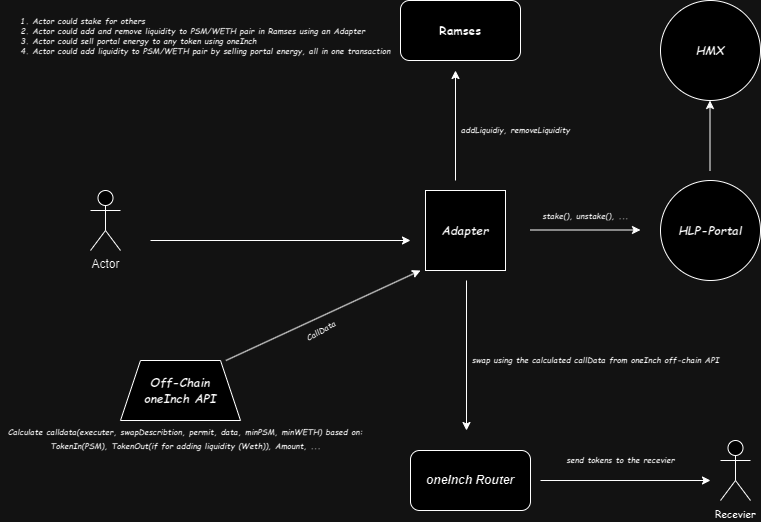

The diagram above was exported from draw.io. Its source (the exported page's mxGraphModel, read from the mxfile embedded in the PNG):
<mxGraphModel dx="950" dy="559" grid="1" gridSize="10" guides="1" tooltips="1" connect="1" arrows="1" fold="1" page="1" pageScale="1" pageWidth="850" pageHeight="1100" math="0" shadow="0">
  <root>
    <mxCell id="0" />
    <mxCell id="1" parent="0" />
    <mxCell id="rc6Svc0O_QQoZ6xt090f-1" value="Actor" style="shape=umlActor;verticalLabelPosition=bottom;verticalAlign=top;html=1;outlineConnect=0;" parent="1" vertex="1">
      <mxGeometry x="90" y="200" width="30" height="60" as="geometry" />
    </mxCell>
    <mxCell id="rc6Svc0O_QQoZ6xt090f-2" value="&lt;b&gt;&lt;i&gt;&lt;font face=&quot;Comic Sans MS&quot;&gt;Adapter&lt;/font&gt;&lt;/i&gt;&lt;/b&gt;" style="whiteSpace=wrap;html=1;aspect=fixed;" parent="1" vertex="1">
      <mxGeometry x="425" y="200" width="80" height="80" as="geometry" />
    </mxCell>
    <mxCell id="rc6Svc0O_QQoZ6xt090f-4" value="&lt;b&gt;&lt;i&gt;&lt;font face=&quot;Comic Sans MS&quot;&gt;HLP-Portal&lt;/font&gt;&lt;/i&gt;&lt;/b&gt;" style="ellipse;whiteSpace=wrap;html=1;aspect=fixed;" parent="1" vertex="1">
      <mxGeometry x="660" y="190" width="100" height="100" as="geometry" />
    </mxCell>
    <mxCell id="rc6Svc0O_QQoZ6xt090f-9" value="&lt;b&gt;&lt;i&gt;&lt;font face=&quot;Comic Sans MS&quot;&gt;Off-Chain&lt;br&gt;oneInch API&lt;br&gt;&lt;/font&gt;&lt;/i&gt;&lt;/b&gt;" style="shape=trapezoid;perimeter=trapezoidPerimeter;whiteSpace=wrap;html=1;fixedSize=1;" parent="1" vertex="1">
      <mxGeometry x="120" y="370" width="120" height="60" as="geometry" />
    </mxCell>
    <mxCell id="rc6Svc0O_QQoZ6xt090f-12" value="&lt;i&gt;&lt;b&gt;oneInch Router&lt;/b&gt;&lt;/i&gt;" style="rounded=1;whiteSpace=wrap;html=1;" parent="1" vertex="1">
      <mxGeometry x="410" y="460" width="120" height="60" as="geometry" />
    </mxCell>
    <mxCell id="rc6Svc0O_QQoZ6xt090f-14" value="" style="endArrow=classic;html=1;rounded=0;" parent="1" edge="1">
      <mxGeometry width="50" height="50" relative="1" as="geometry">
        <mxPoint x="150" y="250" as="sourcePoint" />
        <mxPoint x="410" y="250" as="targetPoint" />
      </mxGeometry>
    </mxCell>
    <mxCell id="rc6Svc0O_QQoZ6xt090f-22" value="" style="endArrow=classic;html=1;rounded=0;" parent="1" edge="1">
      <mxGeometry width="50" height="50" relative="1" as="geometry">
        <mxPoint x="530" y="239.5" as="sourcePoint" />
        <mxPoint x="640" y="239.5" as="targetPoint" />
      </mxGeometry>
    </mxCell>
    <mxCell id="rc6Svc0O_QQoZ6xt090f-24" value="" style="endArrow=classic;html=1;rounded=0;exitX=0.583;exitY=1.104;exitDx=0;exitDy=0;exitPerimeter=0;" parent="1" edge="1">
      <mxGeometry width="50" height="50" relative="1" as="geometry">
        <mxPoint x="466" y="290" as="sourcePoint" />
        <mxPoint x="466" y="440" as="targetPoint" />
        <Array as="points" />
      </mxGeometry>
    </mxCell>
    <mxCell id="rc6Svc0O_QQoZ6xt090f-28" value="CallData" style="text;html=1;align=center;verticalAlign=middle;resizable=0;points=[];autosize=1;strokeColor=none;fillColor=none;fontStyle=3;fontFamily=Comic Sans MS;fontSize=8;rotation=-30;" parent="1" vertex="1">
      <mxGeometry x="290" y="330" width="60" height="20" as="geometry" />
    </mxCell>
    <mxCell id="rc6Svc0O_QQoZ6xt090f-38" value="&lt;span style=&quot;font-size: 8px;&quot;&gt;&lt;i style=&quot;font-size: 8px;&quot;&gt;&lt;font face=&quot;Comic Sans MS&quot; style=&quot;font-size: 8px;&quot;&gt;swap using the calculated callData from oneInch off-chain API&lt;br&gt;&lt;/font&gt;&lt;/i&gt;&lt;/span&gt;" style="text;html=1;align=center;verticalAlign=middle;resizable=0;points=[];autosize=1;strokeColor=none;fillColor=none;fontSize=8;rotation=0;fontStyle=1" parent="1" vertex="1">
      <mxGeometry x="460" y="360" width="270" height="20" as="geometry" />
    </mxCell>
    <mxCell id="rc6Svc0O_QQoZ6xt090f-41" value="&lt;b&gt;&lt;i&gt;&lt;font style=&quot;font-size: 8px;&quot; face=&quot;Comic Sans MS&quot;&gt;stake(), unstake(), ...&lt;/font&gt;&lt;/i&gt;&lt;/b&gt;" style="text;html=1;align=center;verticalAlign=middle;resizable=0;points=[];autosize=1;strokeColor=none;fillColor=none;" parent="1" vertex="1">
      <mxGeometry x="530" y="210" width="110" height="30" as="geometry" />
    </mxCell>
    <mxCell id="rc6Svc0O_QQoZ6xt090f-42" value="&lt;div style=&quot;text-align: left; font-size: 8px;&quot;&gt;&lt;span style=&quot;font-family: &amp;quot;Comic Sans MS&amp;quot;; background-color: initial;&quot;&gt;&lt;b style=&quot;&quot;&gt;&lt;i style=&quot;&quot;&gt;&lt;font style=&quot;font-size: 8px;&quot;&gt;1. Actor could stake for others&lt;/font&gt;&lt;/i&gt;&lt;/b&gt;&lt;/span&gt;&lt;/div&gt;&lt;font style=&quot;font-size: 8px;&quot; face=&quot;Comic Sans MS&quot;&gt;&lt;b style=&quot;&quot;&gt;&lt;i style=&quot;&quot;&gt;&lt;div style=&quot;text-align: left;&quot;&gt;&lt;span style=&quot;background-color: initial;&quot;&gt;2. Actor could add and remove liquidity to PSM/WETH pair in Ramses using an Adapter&lt;/span&gt;&lt;/div&gt;&lt;div style=&quot;text-align: left;&quot;&gt;&lt;span style=&quot;background-color: initial;&quot;&gt;3. Actor could sell portal energy to any token using oneInch&lt;/span&gt;&lt;/div&gt;&lt;div style=&quot;text-align: left;&quot;&gt;&lt;span style=&quot;background-color: initial;&quot;&gt;4. Actor could add liquidity to PSM/WETH pair by selling portal energy, all in one transaction&lt;/span&gt;&lt;/div&gt;&lt;/i&gt;&lt;/b&gt;&lt;/font&gt;" style="text;html=1;align=center;verticalAlign=middle;resizable=0;points=[];autosize=1;strokeColor=none;fillColor=none;" parent="1" vertex="1">
      <mxGeometry x="10" y="20" width="390" height="50" as="geometry" />
    </mxCell>
    <mxCell id="P8ERfhYhl0nQWReKPrrP-1" value="" style="endArrow=classic;html=1;rounded=0;" edge="1" parent="1">
      <mxGeometry width="50" height="50" relative="1" as="geometry">
        <mxPoint x="709.5" y="180" as="sourcePoint" />
        <mxPoint x="709.5" y="110" as="targetPoint" />
      </mxGeometry>
    </mxCell>
    <mxCell id="P8ERfhYhl0nQWReKPrrP-2" value="&lt;font face=&quot;Comic Sans MS&quot;&gt;&lt;b&gt;&lt;i&gt;HMX&lt;/i&gt;&lt;/b&gt;&lt;/font&gt;" style="ellipse;whiteSpace=wrap;html=1;aspect=fixed;" vertex="1" parent="1">
      <mxGeometry x="660" y="10" width="100" height="100" as="geometry" />
    </mxCell>
    <mxCell id="P8ERfhYhl0nQWReKPrrP-4" value="&lt;b style=&quot;border-color: var(--border-color); font-family: &amp;quot;Comic Sans MS&amp;quot;; font-size: 8px;&quot;&gt;&lt;i style=&quot;border-color: var(--border-color);&quot;&gt;&lt;span style=&quot;&quot;&gt;Calculate calldata(executer, swapDescribtion, permit, data, minPSM, minWETH) based on:&lt;br&gt;&lt;/span&gt;TokenIn(PSM), TokenOut(if for adding liquidity (Weth)), Amount, ...&lt;br&gt;&lt;br&gt;&lt;/i&gt;&lt;/b&gt;" style="text;html=1;align=center;verticalAlign=middle;resizable=0;points=[];autosize=1;strokeColor=none;fillColor=none;rotation=0;spacing=0;" vertex="1" parent="1">
      <mxGeometry y="430" width="370" height="50" as="geometry" />
    </mxCell>
    <mxCell id="P8ERfhYhl0nQWReKPrrP-6" value="" style="endArrow=classic;html=1;rounded=0;exitX=0.84;exitY=-0.092;exitDx=0;exitDy=0;exitPerimeter=0;" edge="1" parent="1">
      <mxGeometry width="50" height="50" relative="1" as="geometry">
        <mxPoint x="225.39999999999995" y="370" as="sourcePoint" />
        <mxPoint x="420" y="280" as="targetPoint" />
        <Array as="points" />
      </mxGeometry>
    </mxCell>
    <mxCell id="P8ERfhYhl0nQWReKPrrP-7" value="&lt;font face=&quot;Comic Sans MS&quot; style=&quot;font-size: 10px;&quot;&gt;&lt;b&gt;Recevier&lt;/b&gt;&lt;/font&gt;" style="shape=umlActor;verticalLabelPosition=bottom;verticalAlign=top;html=1;outlineConnect=0;" vertex="1" parent="1">
      <mxGeometry x="720" y="450" width="30" height="60" as="geometry" />
    </mxCell>
    <mxCell id="P8ERfhYhl0nQWReKPrrP-8" value="" style="endArrow=classic;html=1;rounded=0;" edge="1" parent="1">
      <mxGeometry width="50" height="50" relative="1" as="geometry">
        <mxPoint x="540" y="490" as="sourcePoint" />
        <mxPoint x="710" y="490" as="targetPoint" />
      </mxGeometry>
    </mxCell>
    <mxCell id="P8ERfhYhl0nQWReKPrrP-9" value="&lt;b style=&quot;font-size: 8px;&quot;&gt;&lt;i style=&quot;font-size: 8px;&quot;&gt;&lt;font face=&quot;Comic Sans MS&quot; style=&quot;font-size: 8px;&quot;&gt;send tokens to the recevier&lt;br&gt;&lt;/font&gt;&lt;/i&gt;&lt;/b&gt;" style="text;html=1;align=center;verticalAlign=middle;resizable=0;points=[];autosize=1;strokeColor=none;fillColor=none;fontSize=8;rotation=0;" vertex="1" parent="1">
      <mxGeometry x="555" y="460" width="130" height="20" as="geometry" />
    </mxCell>
    <mxCell id="P8ERfhYhl0nQWReKPrrP-10" value="" style="endArrow=classic;html=1;rounded=0;" edge="1" parent="1">
      <mxGeometry width="50" height="50" relative="1" as="geometry">
        <mxPoint x="455" y="190" as="sourcePoint" />
        <mxPoint x="455" y="80" as="targetPoint" />
      </mxGeometry>
    </mxCell>
    <mxCell id="P8ERfhYhl0nQWReKPrrP-11" value="&lt;font face=&quot;Comic Sans MS&quot;&gt;&lt;b&gt;Ramses&lt;/b&gt;&lt;/font&gt;" style="rounded=1;whiteSpace=wrap;html=1;" vertex="1" parent="1">
      <mxGeometry x="400" y="10" width="120" height="60" as="geometry" />
    </mxCell>
    <mxCell id="P8ERfhYhl0nQWReKPrrP-12" value="&lt;b style=&quot;font-size: 8px;&quot;&gt;&lt;i style=&quot;font-size: 8px;&quot;&gt;&lt;font face=&quot;Comic Sans MS&quot; style=&quot;font-size: 8px;&quot;&gt;addLiquidiy, removeLiquidity&lt;br&gt;&lt;/font&gt;&lt;/i&gt;&lt;/b&gt;" style="text;html=1;align=center;verticalAlign=middle;resizable=0;points=[];autosize=1;strokeColor=none;fillColor=none;fontSize=8;rotation=0;" vertex="1" parent="1">
      <mxGeometry x="450" y="130" width="130" height="20" as="geometry" />
    </mxCell>
  </root>
</mxGraphModel>